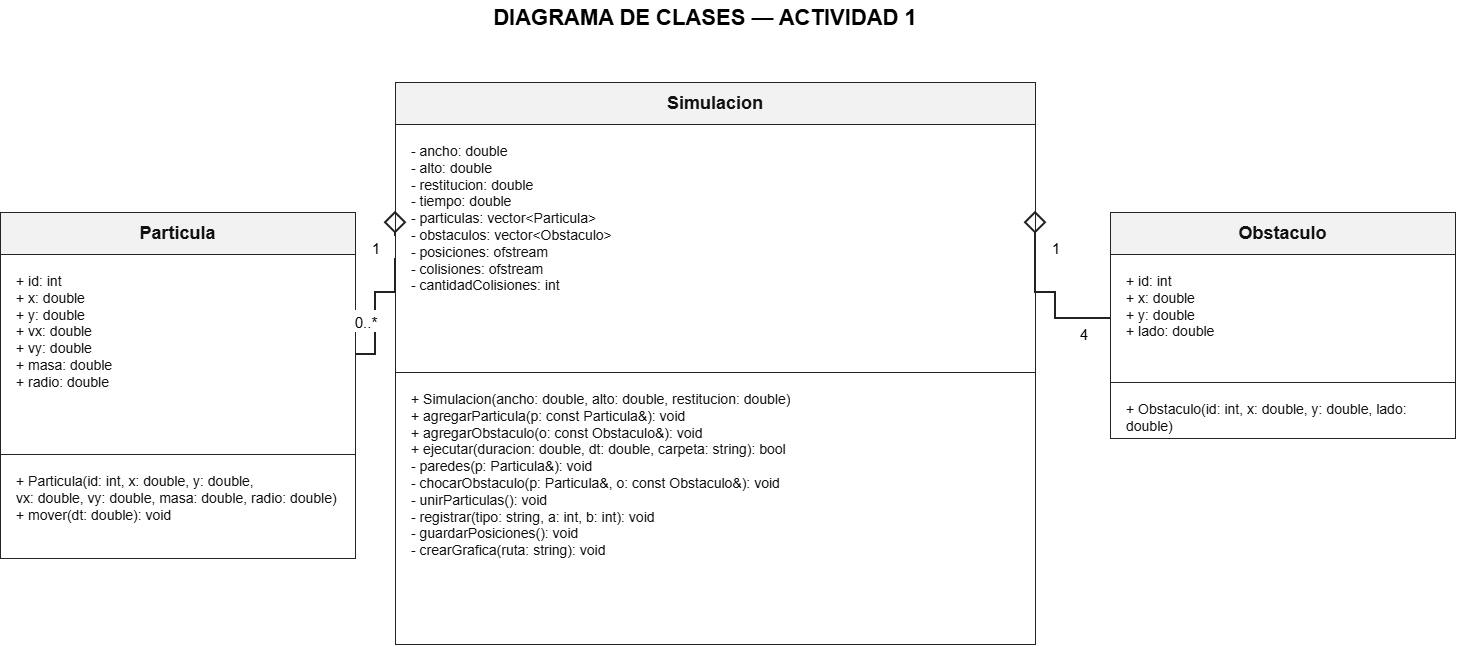

The diagram above was exported from draw.io. Its source (the exported page's mxGraphModel, read from the mxfile embedded in the PNG):
<mxGraphModel dx="2016" dy="948" grid="1" gridSize="10" guides="1" tooltips="1" connect="1" arrows="1" fold="1" page="1" pageScale="1" pageWidth="827" pageHeight="1169" math="0" shadow="0">
  <root>
    <mxCell id="0" />
    <mxCell id="1" parent="0" />
    <mxCell id="fsiQnuciNYjJNxbrfdXB-1" parent="1" style="text;html=0;align=center;verticalAlign=middle;whiteSpace=wrap;rounded=0;fontSize=22;fontStyle=1;strokeColor=none;fillColor=none;" value="DIAGRAMA DE CLASES — ACTIVIDAD 1" vertex="1">
      <mxGeometry height="35" width="540" x="480" y="28" as="geometry" />
    </mxCell>
    <mxCell id="fsiQnuciNYjJNxbrfdXB-2" parent="1" style="rounded=0;whiteSpace=wrap;html=0;strokeColor=#242424;fillColor=#FFFFFF;fontColor=#111111;fontSize=18;fontStyle=1;align=center;verticalAlign=middle;fillColor=#F2F2F2;" value="Simulacion" vertex="1">
      <mxGeometry height="42" width="640" x="440" y="110" as="geometry" />
    </mxCell>
    <mxCell id="fsiQnuciNYjJNxbrfdXB-3" parent="1" style="rounded=0;whiteSpace=wrap;html=0;strokeColor=#242424;fillColor=#FFFFFF;fontColor=#111111;fontSize=14;align=left;verticalAlign=top;spacingLeft=14;spacingTop=12;whiteSpace=wrap;overflow=hidden;" value="- ancho: double&#10;- alto: double&#10;- restitucion: double&#10;- tiempo: double&#10;- particulas: vector&lt;Particula&gt;&#10;- obstaculos: vector&lt;Obstaculo&gt;&#10;- posiciones: ofstream&#10;- colisiones: ofstream&#10;- cantidadColisiones: int" vertex="1">
      <mxGeometry height="248" width="640" x="440" y="152" as="geometry" />
    </mxCell>
    <mxCell id="fsiQnuciNYjJNxbrfdXB-4" parent="1" style="rounded=0;whiteSpace=wrap;html=0;strokeColor=#242424;fillColor=#FFFFFF;fontColor=#111111;fontSize=14;align=left;verticalAlign=top;spacingLeft=14;spacingTop=12;whiteSpace=wrap;overflow=hidden;" value="+ Simulacion(ancho: double, alto: double, restitucion: double)&#10;+ agregarParticula(p: const Particula&amp;): void&#10;+ agregarObstaculo(o: const Obstaculo&amp;): void&#10;+ ejecutar(duracion: double, dt: double, carpeta: string): bool&#10;- paredes(p: Particula&amp;): void&#10;- chocarObstaculo(p: Particula&amp;, o: const Obstaculo&amp;): void&#10;- unirParticulas(): void&#10;- registrar(tipo: string, a: int, b: int): void&#10;- guardarPosiciones(): void&#10;- crearGrafica(ruta: string): void" vertex="1">
      <mxGeometry height="272" width="640" x="440" y="400" as="geometry" />
    </mxCell>
    <mxCell id="fsiQnuciNYjJNxbrfdXB-5" parent="1" style="rounded=0;whiteSpace=wrap;html=0;strokeColor=#242424;fillColor=#FFFFFF;fontColor=#111111;fontSize=18;fontStyle=1;align=center;verticalAlign=middle;fillColor=#F2F2F2;" value="Particula" vertex="1">
      <mxGeometry height="42" width="355" x="45" y="240" as="geometry" />
    </mxCell>
    <mxCell id="fsiQnuciNYjJNxbrfdXB-6" parent="1" style="rounded=0;whiteSpace=wrap;html=0;strokeColor=#242424;fillColor=#FFFFFF;fontColor=#111111;fontSize=14;align=left;verticalAlign=top;spacingLeft=14;spacingTop=12;whiteSpace=wrap;overflow=hidden;" value="+ id: int&#10;+ x: double&#10;+ y: double&#10;+ vx: double&#10;+ vy: double&#10;+ masa: double&#10;+ radio: double" vertex="1">
      <mxGeometry height="200" width="355" x="45" y="282" as="geometry" />
    </mxCell>
    <mxCell id="fsiQnuciNYjJNxbrfdXB-7" parent="1" style="rounded=0;whiteSpace=wrap;html=0;strokeColor=#242424;fillColor=#FFFFFF;fontColor=#111111;fontSize=14;align=left;verticalAlign=top;spacingLeft=14;spacingTop=12;whiteSpace=wrap;overflow=hidden;" value="+ Particula(id: int, x: double, y: double,&#10;  vx: double, vy: double, masa: double, radio: double)&#10;+ mover(dt: double): void" vertex="1">
      <mxGeometry height="104" width="355" x="45" y="482" as="geometry" />
    </mxCell>
    <mxCell id="fsiQnuciNYjJNxbrfdXB-8" parent="1" style="rounded=0;whiteSpace=wrap;html=0;strokeColor=#242424;fillColor=#FFFFFF;fontColor=#111111;fontSize=18;fontStyle=1;align=center;verticalAlign=middle;fillColor=#F2F2F2;" value="Obstaculo" vertex="1">
      <mxGeometry height="42" width="345" x="1155" y="240" as="geometry" />
    </mxCell>
    <mxCell id="fsiQnuciNYjJNxbrfdXB-9" parent="1" style="rounded=0;whiteSpace=wrap;html=0;strokeColor=#242424;fillColor=#FFFFFF;fontColor=#111111;fontSize=14;align=left;verticalAlign=top;spacingLeft=14;spacingTop=12;whiteSpace=wrap;overflow=hidden;" value="+ id: int&#10;+ x: double&#10;+ y: double&#10;+ lado: double" vertex="1">
      <mxGeometry height="128" width="345" x="1155" y="282" as="geometry" />
    </mxCell>
    <mxCell id="fsiQnuciNYjJNxbrfdXB-10" parent="1" style="rounded=0;whiteSpace=wrap;html=0;strokeColor=#242424;fillColor=#FFFFFF;fontColor=#111111;fontSize=14;align=left;verticalAlign=top;spacingLeft=14;spacingTop=12;whiteSpace=wrap;overflow=hidden;" value="+ Obstaculo(id: int, x: double, y: double, lado: double)" vertex="1">
      <mxGeometry height="56" width="345" x="1155" y="410" as="geometry" />
    </mxCell>
    <mxCell id="fsiQnuciNYjJNxbrfdXB-11" edge="1" parent="1" source="fsiQnuciNYjJNxbrfdXB-3" style="edgeStyle=orthogonalEdgeStyle;rounded=0;orthogonalLoop=1;jettySize=auto;html=0;strokeColor=#222222;strokeWidth=2;startArrow=diamond;startFill=0;startSize=18;endArrow=none;exitX=0;exitY=0.5;exitDx=0;exitDy=0;entryX=1;entryY=0.5;entryDx=0;entryDy=0;exitX=0;exitY=0.35;entryX=1;entryY=0.5;" target="fsiQnuciNYjJNxbrfdXB-6">
      <mxGeometry relative="1" x="0.0044" as="geometry">
        <Array as="points">
          <mxPoint x="440" y="320" />
          <mxPoint x="420" y="320" />
          <mxPoint x="420" y="382" />
        </Array>
      </mxGeometry>
    </mxCell>
    <mxCell id="fsiQnuciNYjJNxbrfdXB-12" edge="1" parent="1" source="fsiQnuciNYjJNxbrfdXB-3" style="edgeStyle=orthogonalEdgeStyle;rounded=0;orthogonalLoop=1;jettySize=auto;html=0;strokeColor=#222222;strokeWidth=2;startArrow=diamond;startFill=0;startSize=18;endArrow=none;exitX=0;exitY=0.5;exitDx=0;exitDy=0;entryX=1;entryY=0.5;entryDx=0;entryDy=0;exitX=1;exitY=0.35;entryX=0;entryY=0.5;" target="fsiQnuciNYjJNxbrfdXB-9">
      <mxGeometry relative="1" as="geometry">
        <Array as="points">
          <mxPoint x="1100" y="320" />
        </Array>
      </mxGeometry>
    </mxCell>
    <mxCell id="fsiQnuciNYjJNxbrfdXB-13" parent="1" style="text;html=0;align=center;verticalAlign=middle;fontSize=15;fillColor=#FFFFFF;strokeColor=none;" value="1" vertex="1">
      <mxGeometry height="22" width="38" x="402" y="264" as="geometry" />
    </mxCell>
    <mxCell id="fsiQnuciNYjJNxbrfdXB-14" parent="1" style="text;html=0;align=center;verticalAlign=middle;fontSize=15;fillColor=#FFFFFF;strokeColor=none;" value="0..*" vertex="1">
      <mxGeometry height="22" width="38" x="392" y="338" as="geometry" />
    </mxCell>
    <mxCell id="fsiQnuciNYjJNxbrfdXB-15" parent="1" style="text;html=0;align=center;verticalAlign=middle;fontSize=15;fillColor=#FFFFFF;strokeColor=none;" value="1" vertex="1">
      <mxGeometry height="22" width="38" x="1082" y="264" as="geometry" />
    </mxCell>
    <mxCell id="fsiQnuciNYjJNxbrfdXB-16" parent="1" style="text;html=0;align=center;verticalAlign=middle;fontSize=15;fillColor=#FFFFFF;strokeColor=none;" value="4" vertex="1">
      <mxGeometry height="22" width="38" x="1110" y="350" as="geometry" />
    </mxCell>
  </root>
</mxGraphModel>